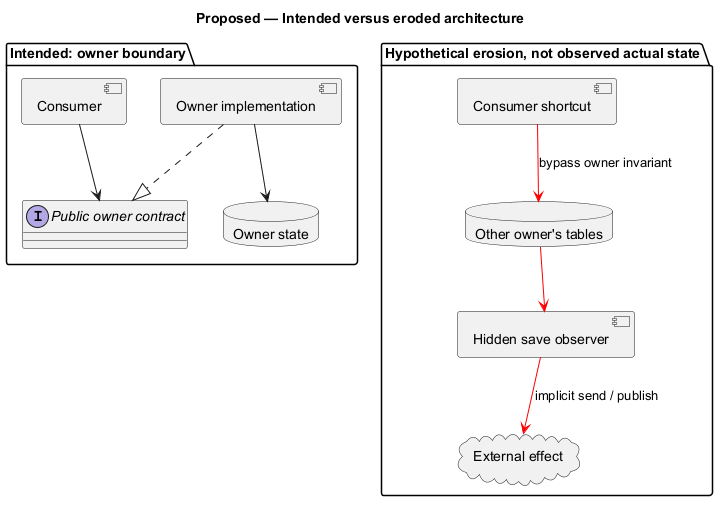

The diagram above was rendered by PlantUML. Its source (embedded in the PNG):
@startuml
' OWNER-MVP-2026-11-04 review: Reference / design method. Native Git/OO/data notation illustration, not a commitment to advanced product features.
allowmixing
title Proposed — Intended versus eroded architecture
skinparam backgroundColor white
skinparam shadowing false
skinparam defaultFontName Arial
skinparam classAttributeIconSize 0

package "Intended: owner boundary" {
 component "Consumer" as C
 interface "Public owner contract" as P
 component "Owner implementation" as O
 database "Owner state" as D
 C --> P
 O ..|> P
 O --> D
}
package "Hypothetical erosion, not observed actual state" {
 component "Consumer shortcut" as X
 database "Other owner's tables" as Y
 component "Hidden save observer" as H
 cloud "External effect" as E
 X -[#red]-> Y : bypass owner invariant
 Y -[#red]-> H
 H -[#red]-> E : implicit send / publish
}

@enduml